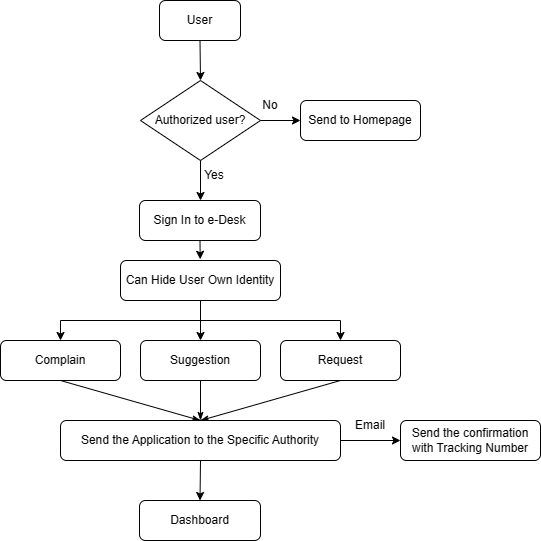

The diagram above was exported from draw.io. Its source (the exported page's mxGraphModel, read from the mxfile embedded in the PNG):
<mxGraphModel dx="1426" dy="743" grid="1" gridSize="10" guides="1" tooltips="1" connect="1" arrows="1" fold="1" page="1" pageScale="1" pageWidth="827" pageHeight="1169" math="0" shadow="0">
  <root>
    <mxCell id="WIyWlLk6GJQsqaUBKTNV-0" />
    <mxCell id="WIyWlLk6GJQsqaUBKTNV-1" parent="WIyWlLk6GJQsqaUBKTNV-0" />
    <mxCell id="ZEeQERoO3N-gN1SHUc15-0" value="User" style="rounded=1;whiteSpace=wrap;html=1;" vertex="1" parent="WIyWlLk6GJQsqaUBKTNV-1">
      <mxGeometry x="359" y="80" width="81" height="40" as="geometry" />
    </mxCell>
    <mxCell id="ZEeQERoO3N-gN1SHUc15-1" value="Authorized user?" style="rhombus;whiteSpace=wrap;html=1;" vertex="1" parent="WIyWlLk6GJQsqaUBKTNV-1">
      <mxGeometry x="340" y="160" width="120" height="80" as="geometry" />
    </mxCell>
    <mxCell id="ZEeQERoO3N-gN1SHUc15-2" value="" style="endArrow=classic;html=1;rounded=0;exitX=0.5;exitY=1;exitDx=0;exitDy=0;entryX=0.5;entryY=0;entryDx=0;entryDy=0;" edge="1" parent="WIyWlLk6GJQsqaUBKTNV-1" source="ZEeQERoO3N-gN1SHUc15-0" target="ZEeQERoO3N-gN1SHUc15-1">
      <mxGeometry width="50" height="50" relative="1" as="geometry">
        <mxPoint x="390" y="240" as="sourcePoint" />
        <mxPoint x="440" y="190" as="targetPoint" />
      </mxGeometry>
    </mxCell>
    <mxCell id="ZEeQERoO3N-gN1SHUc15-3" value="Send to Homepage" style="rounded=1;whiteSpace=wrap;html=1;" vertex="1" parent="WIyWlLk6GJQsqaUBKTNV-1">
      <mxGeometry x="500" y="180" width="120" height="40" as="geometry" />
    </mxCell>
    <mxCell id="ZEeQERoO3N-gN1SHUc15-4" value="Sign In to e-Desk" style="rounded=1;whiteSpace=wrap;html=1;" vertex="1" parent="WIyWlLk6GJQsqaUBKTNV-1">
      <mxGeometry x="339" y="280" width="121" height="40" as="geometry" />
    </mxCell>
    <mxCell id="ZEeQERoO3N-gN1SHUc15-5" value="Can Hide User Own Identity" style="rounded=1;whiteSpace=wrap;html=1;" vertex="1" parent="WIyWlLk6GJQsqaUBKTNV-1">
      <mxGeometry x="320" y="340" width="160" height="40" as="geometry" />
    </mxCell>
    <mxCell id="ZEeQERoO3N-gN1SHUc15-6" value="Complain" style="rounded=1;whiteSpace=wrap;html=1;" vertex="1" parent="WIyWlLk6GJQsqaUBKTNV-1">
      <mxGeometry x="200" y="420" width="120" height="40" as="geometry" />
    </mxCell>
    <mxCell id="ZEeQERoO3N-gN1SHUc15-7" value="Suggestion" style="rounded=1;whiteSpace=wrap;html=1;" vertex="1" parent="WIyWlLk6GJQsqaUBKTNV-1">
      <mxGeometry x="340" y="420" width="120" height="40" as="geometry" />
    </mxCell>
    <mxCell id="ZEeQERoO3N-gN1SHUc15-8" value="Request" style="rounded=1;whiteSpace=wrap;html=1;" vertex="1" parent="WIyWlLk6GJQsqaUBKTNV-1">
      <mxGeometry x="480" y="420" width="120" height="40" as="geometry" />
    </mxCell>
    <mxCell id="ZEeQERoO3N-gN1SHUc15-9" value="Send the Application to the Specific Authority" style="rounded=1;whiteSpace=wrap;html=1;" vertex="1" parent="WIyWlLk6GJQsqaUBKTNV-1">
      <mxGeometry x="260" y="500" width="280" height="40" as="geometry" />
    </mxCell>
    <mxCell id="ZEeQERoO3N-gN1SHUc15-10" value="Send the confirmation with Tracking Number" style="rounded=1;whiteSpace=wrap;html=1;" vertex="1" parent="WIyWlLk6GJQsqaUBKTNV-1">
      <mxGeometry x="600" y="500" width="140" height="40" as="geometry" />
    </mxCell>
    <mxCell id="ZEeQERoO3N-gN1SHUc15-11" value="" style="endArrow=classic;html=1;rounded=0;exitX=1;exitY=0.5;exitDx=0;exitDy=0;entryX=0;entryY=0.5;entryDx=0;entryDy=0;" edge="1" parent="WIyWlLk6GJQsqaUBKTNV-1" source="ZEeQERoO3N-gN1SHUc15-9" target="ZEeQERoO3N-gN1SHUc15-10">
      <mxGeometry width="50" height="50" relative="1" as="geometry">
        <mxPoint x="390" y="400" as="sourcePoint" />
        <mxPoint x="440" y="350" as="targetPoint" />
      </mxGeometry>
    </mxCell>
    <mxCell id="ZEeQERoO3N-gN1SHUc15-12" value="Email" style="text;html=1;strokeColor=none;fillColor=none;align=center;verticalAlign=middle;whiteSpace=wrap;rounded=0;" vertex="1" parent="WIyWlLk6GJQsqaUBKTNV-1">
      <mxGeometry x="540" y="490" width="60" height="30" as="geometry" />
    </mxCell>
    <mxCell id="ZEeQERoO3N-gN1SHUc15-13" value="Dashboard" style="rounded=1;whiteSpace=wrap;html=1;" vertex="1" parent="WIyWlLk6GJQsqaUBKTNV-1">
      <mxGeometry x="339" y="580" width="121" height="40" as="geometry" />
    </mxCell>
    <mxCell id="ZEeQERoO3N-gN1SHUc15-14" value="" style="endArrow=classic;html=1;rounded=0;exitX=1;exitY=0.5;exitDx=0;exitDy=0;" edge="1" parent="WIyWlLk6GJQsqaUBKTNV-1" source="ZEeQERoO3N-gN1SHUc15-1">
      <mxGeometry width="50" height="50" relative="1" as="geometry">
        <mxPoint x="458.5" y="200.32" as="sourcePoint" />
        <mxPoint x="500" y="200" as="targetPoint" />
      </mxGeometry>
    </mxCell>
    <mxCell id="ZEeQERoO3N-gN1SHUc15-15" value="No" style="text;html=1;strokeColor=none;fillColor=none;align=center;verticalAlign=middle;whiteSpace=wrap;rounded=0;" vertex="1" parent="WIyWlLk6GJQsqaUBKTNV-1">
      <mxGeometry x="440" y="170" width="60" height="30" as="geometry" />
    </mxCell>
    <mxCell id="ZEeQERoO3N-gN1SHUc15-16" value="" style="endArrow=classic;html=1;rounded=0;exitX=0.5;exitY=1;exitDx=0;exitDy=0;" edge="1" parent="WIyWlLk6GJQsqaUBKTNV-1" source="ZEeQERoO3N-gN1SHUc15-1">
      <mxGeometry width="50" height="50" relative="1" as="geometry">
        <mxPoint x="390" y="250" as="sourcePoint" />
        <mxPoint x="400" y="280" as="targetPoint" />
      </mxGeometry>
    </mxCell>
    <mxCell id="ZEeQERoO3N-gN1SHUc15-17" value="Yes" style="text;html=1;strokeColor=none;fillColor=none;align=center;verticalAlign=middle;whiteSpace=wrap;rounded=0;" vertex="1" parent="WIyWlLk6GJQsqaUBKTNV-1">
      <mxGeometry x="384" y="240" width="60" height="30" as="geometry" />
    </mxCell>
    <mxCell id="ZEeQERoO3N-gN1SHUc15-18" value="" style="endArrow=classic;html=1;rounded=0;entryX=0.498;entryY=-0.031;entryDx=0;entryDy=0;exitX=0.5;exitY=1;exitDx=0;exitDy=0;entryPerimeter=0;" edge="1" parent="WIyWlLk6GJQsqaUBKTNV-1" source="ZEeQERoO3N-gN1SHUc15-4" target="ZEeQERoO3N-gN1SHUc15-5">
      <mxGeometry width="50" height="50" relative="1" as="geometry">
        <mxPoint x="480" y="320" as="sourcePoint" />
        <mxPoint x="420" y="300" as="targetPoint" />
      </mxGeometry>
    </mxCell>
    <mxCell id="ZEeQERoO3N-gN1SHUc15-19" value="" style="endArrow=none;html=1;rounded=0;" edge="1" parent="WIyWlLk6GJQsqaUBKTNV-1">
      <mxGeometry width="50" height="50" relative="1" as="geometry">
        <mxPoint x="260" y="400" as="sourcePoint" />
        <mxPoint x="540" y="400" as="targetPoint" />
      </mxGeometry>
    </mxCell>
    <mxCell id="ZEeQERoO3N-gN1SHUc15-20" value="" style="endArrow=classic;html=1;rounded=0;entryX=0.5;entryY=0;entryDx=0;entryDy=0;" edge="1" parent="WIyWlLk6GJQsqaUBKTNV-1" target="ZEeQERoO3N-gN1SHUc15-7">
      <mxGeometry width="50" height="50" relative="1" as="geometry">
        <mxPoint x="400" y="400" as="sourcePoint" />
        <mxPoint x="500" y="410" as="targetPoint" />
      </mxGeometry>
    </mxCell>
    <mxCell id="ZEeQERoO3N-gN1SHUc15-21" value="" style="endArrow=classic;html=1;rounded=0;entryX=0.5;entryY=0;entryDx=0;entryDy=0;" edge="1" parent="WIyWlLk6GJQsqaUBKTNV-1" target="ZEeQERoO3N-gN1SHUc15-6">
      <mxGeometry width="50" height="50" relative="1" as="geometry">
        <mxPoint x="260" y="400" as="sourcePoint" />
        <mxPoint x="500" y="410" as="targetPoint" />
      </mxGeometry>
    </mxCell>
    <mxCell id="ZEeQERoO3N-gN1SHUc15-22" value="" style="endArrow=classic;html=1;rounded=0;entryX=0.5;entryY=0;entryDx=0;entryDy=0;" edge="1" parent="WIyWlLk6GJQsqaUBKTNV-1" target="ZEeQERoO3N-gN1SHUc15-8">
      <mxGeometry width="50" height="50" relative="1" as="geometry">
        <mxPoint x="540" y="400" as="sourcePoint" />
        <mxPoint x="500" y="410" as="targetPoint" />
      </mxGeometry>
    </mxCell>
    <mxCell id="ZEeQERoO3N-gN1SHUc15-23" value="" style="endArrow=none;html=1;rounded=0;exitX=0.5;exitY=1;exitDx=0;exitDy=0;" edge="1" parent="WIyWlLk6GJQsqaUBKTNV-1" source="ZEeQERoO3N-gN1SHUc15-5">
      <mxGeometry width="50" height="50" relative="1" as="geometry">
        <mxPoint x="450" y="460" as="sourcePoint" />
        <mxPoint x="400" y="400" as="targetPoint" />
      </mxGeometry>
    </mxCell>
    <mxCell id="ZEeQERoO3N-gN1SHUc15-24" value="" style="endArrow=classicThin;html=1;rounded=0;exitX=0.5;exitY=1;exitDx=0;exitDy=0;entryX=0.5;entryY=0;entryDx=0;entryDy=0;endFill=1;" edge="1" parent="WIyWlLk6GJQsqaUBKTNV-1" source="ZEeQERoO3N-gN1SHUc15-6" target="ZEeQERoO3N-gN1SHUc15-9">
      <mxGeometry width="50" height="50" relative="1" as="geometry">
        <mxPoint x="420" y="510" as="sourcePoint" />
        <mxPoint x="470" y="460" as="targetPoint" />
      </mxGeometry>
    </mxCell>
    <mxCell id="ZEeQERoO3N-gN1SHUc15-25" value="" style="endArrow=classicThin;html=1;rounded=0;exitX=0.5;exitY=1;exitDx=0;exitDy=0;entryX=0.5;entryY=0;entryDx=0;entryDy=0;endFill=1;" edge="1" parent="WIyWlLk6GJQsqaUBKTNV-1" source="ZEeQERoO3N-gN1SHUc15-7" target="ZEeQERoO3N-gN1SHUc15-9">
      <mxGeometry width="50" height="50" relative="1" as="geometry">
        <mxPoint x="420" y="510" as="sourcePoint" />
        <mxPoint x="470" y="460" as="targetPoint" />
      </mxGeometry>
    </mxCell>
    <mxCell id="ZEeQERoO3N-gN1SHUc15-26" value="" style="endArrow=classicThin;html=1;rounded=0;entryX=0.5;entryY=0;entryDx=0;entryDy=0;exitX=0.5;exitY=1;exitDx=0;exitDy=0;endFill=1;" edge="1" parent="WIyWlLk6GJQsqaUBKTNV-1" source="ZEeQERoO3N-gN1SHUc15-8" target="ZEeQERoO3N-gN1SHUc15-9">
      <mxGeometry width="50" height="50" relative="1" as="geometry">
        <mxPoint x="420" y="510" as="sourcePoint" />
        <mxPoint x="470" y="460" as="targetPoint" />
      </mxGeometry>
    </mxCell>
    <mxCell id="ZEeQERoO3N-gN1SHUc15-27" value="" style="endArrow=classic;html=1;rounded=0;exitX=0.5;exitY=1;exitDx=0;exitDy=0;entryX=0.5;entryY=0;entryDx=0;entryDy=0;" edge="1" parent="WIyWlLk6GJQsqaUBKTNV-1" source="ZEeQERoO3N-gN1SHUc15-9" target="ZEeQERoO3N-gN1SHUc15-13">
      <mxGeometry width="50" height="50" relative="1" as="geometry">
        <mxPoint x="430" y="510" as="sourcePoint" />
        <mxPoint x="480" y="460" as="targetPoint" />
      </mxGeometry>
    </mxCell>
  </root>
</mxGraphModel>